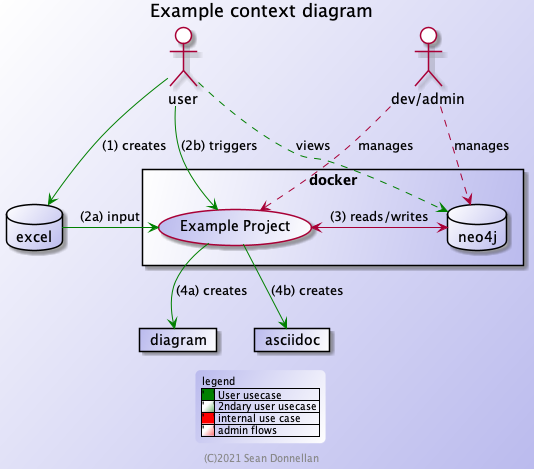

The diagram above was rendered by PlantUML. Its source (embedded in the PNG):
@startuml
title Example context diagram
footer (C)2021 Sean Donnellan

skinparam BackgroundColor #fff/bbe
skinparam NodeBorderColor black
skinparam NodeBackgroundColor #bbbbee
skinparam DatabaseBackgroundColor #fff/bbe
skinparam ActorBackgroundColor transparent
skinparam CloudBackgroundColor #ffff33
skinparam LegendBackgroundColor #bbe/fff
skinparam UsecaseBackgroundColor #bbe/fff
skinparam CardBackgroundColor #bbe/fff

rectangle "docker" as container {
    usecase "Example Project" as context
    database neo4j
}
database "excel" as dataSource
actor "user" as user
actor "dev/admin" as admin

card diagram
card asciidoc

user --> context #green: (2b) triggers
user -.> neo4j #green: views
user --> dataSource #green: (1) creates
admin -.> context : manages
admin -.> neo4j : manages

dataSource -> context #green:  (2a) input
context <-> neo4j : (3) reads/writes
context --> diagram #green: (4a) creates
context --> asciidoc #green: (4b) creates

skinparam LegendBorderThickness 0
skinparam LegendFontSize 10

legend
legend
|<back:#green>'   '</back>| User usecase |
|<back:#white/green>'   '</back>| 2ndary user usecase |
|<back:red>'   '</back>| internal use case |
|<back:white/red>'   '</back>| admin flows |
endlegend

@enduml